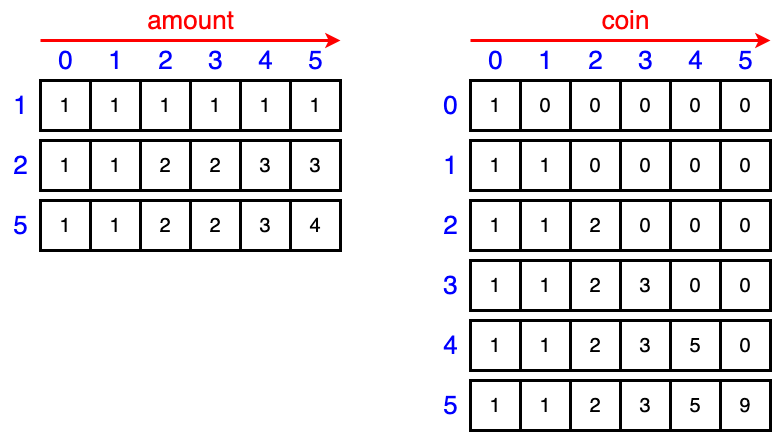

The diagram above was exported from draw.io. Its source (the exported page's mxGraphModel, read from the mxfile embedded in the PNG):
<mxGraphModel dx="1138" dy="286" grid="1" gridSize="10" guides="1" tooltips="1" connect="1" arrows="1" fold="1" page="0" pageScale="1" pageWidth="827" pageHeight="1169" background="#ffffff" math="0" shadow="0">
  <root>
    <mxCell id="0" />
    <mxCell id="1" parent="0" />
    <mxCell id="JYfdnx1bYLs0Qi638lfl-1" value="&lt;font style=&quot;font-size: 20px;&quot;&gt;1&lt;/font&gt;" style="rounded=0;whiteSpace=wrap;html=1;strokeWidth=3;" parent="1" vertex="1">
      <mxGeometry x="270" y="560" width="50" height="50" as="geometry" />
    </mxCell>
    <mxCell id="JYfdnx1bYLs0Qi638lfl-2" value="&lt;font style=&quot;font-size: 20px;&quot;&gt;1&lt;/font&gt;" style="rounded=0;whiteSpace=wrap;html=1;strokeWidth=3;" parent="1" vertex="1">
      <mxGeometry x="320" y="560" width="50" height="50" as="geometry" />
    </mxCell>
    <mxCell id="JYfdnx1bYLs0Qi638lfl-3" value="&lt;font style=&quot;font-size: 20px;&quot;&gt;1&lt;/font&gt;" style="rounded=0;whiteSpace=wrap;html=1;strokeWidth=3;" parent="1" vertex="1">
      <mxGeometry x="270" y="620" width="50" height="50" as="geometry" />
    </mxCell>
    <mxCell id="JYfdnx1bYLs0Qi638lfl-4" value="&lt;font style=&quot;font-size: 20px;&quot;&gt;1&lt;/font&gt;" style="rounded=0;whiteSpace=wrap;html=1;strokeWidth=3;" parent="1" vertex="1">
      <mxGeometry x="270" y="680" width="50" height="50" as="geometry" />
    </mxCell>
    <mxCell id="JYfdnx1bYLs0Qi638lfl-5" value="&lt;font color=&quot;#0000ff&quot; style=&quot;font-size: 26px;&quot;&gt;0&lt;/font&gt;" style="text;html=1;align=center;verticalAlign=middle;resizable=0;points=[];autosize=1;strokeColor=none;fillColor=none;" parent="1" vertex="1">
      <mxGeometry x="275" y="520" width="40" height="40" as="geometry" />
    </mxCell>
    <mxCell id="JYfdnx1bYLs0Qi638lfl-6" value="&lt;font color=&quot;#0000ff&quot; style=&quot;font-size: 26px;&quot;&gt;1&lt;/font&gt;" style="text;html=1;align=center;verticalAlign=middle;resizable=0;points=[];autosize=1;strokeColor=none;fillColor=none;" parent="1" vertex="1">
      <mxGeometry x="325" y="520" width="40" height="40" as="geometry" />
    </mxCell>
    <mxCell id="JYfdnx1bYLs0Qi638lfl-7" value="&lt;font color=&quot;#0000ff&quot; style=&quot;font-size: 26px;&quot;&gt;2&lt;/font&gt;" style="text;html=1;align=center;verticalAlign=middle;resizable=0;points=[];autosize=1;strokeColor=none;fillColor=none;" parent="1" vertex="1">
      <mxGeometry x="375" y="520" width="40" height="40" as="geometry" />
    </mxCell>
    <mxCell id="JYfdnx1bYLs0Qi638lfl-8" value="&lt;font color=&quot;#0000ff&quot; style=&quot;font-size: 26px;&quot;&gt;3&lt;/font&gt;" style="text;html=1;align=center;verticalAlign=middle;resizable=0;points=[];autosize=1;strokeColor=none;fillColor=none;" parent="1" vertex="1">
      <mxGeometry x="425" y="520" width="40" height="40" as="geometry" />
    </mxCell>
    <mxCell id="JYfdnx1bYLs0Qi638lfl-9" value="&lt;font color=&quot;#0000ff&quot; style=&quot;font-size: 26px;&quot;&gt;4&lt;/font&gt;" style="text;html=1;align=center;verticalAlign=middle;resizable=0;points=[];autosize=1;strokeColor=none;fillColor=none;" parent="1" vertex="1">
      <mxGeometry x="475" y="520" width="40" height="40" as="geometry" />
    </mxCell>
    <mxCell id="JYfdnx1bYLs0Qi638lfl-13" value="&lt;font style=&quot;font-size: 20px;&quot;&gt;1&lt;/font&gt;" style="rounded=0;whiteSpace=wrap;html=1;strokeWidth=3;" parent="1" vertex="1">
      <mxGeometry x="370" y="560" width="50" height="50" as="geometry" />
    </mxCell>
    <mxCell id="JYfdnx1bYLs0Qi638lfl-14" value="&lt;font style=&quot;font-size: 20px;&quot;&gt;1&lt;/font&gt;" style="rounded=0;whiteSpace=wrap;html=1;strokeWidth=3;" parent="1" vertex="1">
      <mxGeometry x="420" y="560" width="50" height="50" as="geometry" />
    </mxCell>
    <mxCell id="JYfdnx1bYLs0Qi638lfl-15" value="&lt;font style=&quot;font-size: 20px;&quot;&gt;1&lt;/font&gt;" style="rounded=0;whiteSpace=wrap;html=1;strokeWidth=3;" parent="1" vertex="1">
      <mxGeometry x="470" y="560" width="50" height="50" as="geometry" />
    </mxCell>
    <mxCell id="JYfdnx1bYLs0Qi638lfl-16" value="&lt;font style=&quot;font-size: 20px;&quot;&gt;1&lt;/font&gt;" style="rounded=0;whiteSpace=wrap;html=1;strokeWidth=3;" parent="1" vertex="1">
      <mxGeometry x="320" y="620" width="50" height="50" as="geometry" />
    </mxCell>
    <mxCell id="JYfdnx1bYLs0Qi638lfl-17" value="&lt;span style=&quot;font-size: 20px;&quot;&gt;2&lt;/span&gt;" style="rounded=0;whiteSpace=wrap;html=1;strokeWidth=3;" parent="1" vertex="1">
      <mxGeometry x="370" y="620" width="50" height="50" as="geometry" />
    </mxCell>
    <mxCell id="JYfdnx1bYLs0Qi638lfl-18" value="&lt;span style=&quot;font-size: 20px;&quot;&gt;2&lt;/span&gt;" style="rounded=0;whiteSpace=wrap;html=1;strokeWidth=3;" parent="1" vertex="1">
      <mxGeometry x="420" y="620" width="50" height="50" as="geometry" />
    </mxCell>
    <mxCell id="JYfdnx1bYLs0Qi638lfl-19" value="&lt;font style=&quot;font-size: 20px;&quot;&gt;3&lt;/font&gt;" style="rounded=0;whiteSpace=wrap;html=1;strokeWidth=3;" parent="1" vertex="1">
      <mxGeometry x="470" y="620" width="50" height="50" as="geometry" />
    </mxCell>
    <mxCell id="JYfdnx1bYLs0Qi638lfl-20" value="&lt;font style=&quot;font-size: 20px;&quot;&gt;1&lt;/font&gt;" style="rounded=0;whiteSpace=wrap;html=1;strokeWidth=3;" parent="1" vertex="1">
      <mxGeometry x="320" y="680" width="50" height="50" as="geometry" />
    </mxCell>
    <mxCell id="JYfdnx1bYLs0Qi638lfl-21" value="&lt;font style=&quot;font-size: 20px;&quot;&gt;2&lt;/font&gt;" style="rounded=0;whiteSpace=wrap;html=1;strokeWidth=3;" parent="1" vertex="1">
      <mxGeometry x="370" y="680" width="50" height="50" as="geometry" />
    </mxCell>
    <mxCell id="JYfdnx1bYLs0Qi638lfl-22" value="&lt;span style=&quot;font-size: 20px;&quot;&gt;2&lt;/span&gt;" style="rounded=0;whiteSpace=wrap;html=1;strokeWidth=3;" parent="1" vertex="1">
      <mxGeometry x="420" y="680" width="50" height="50" as="geometry" />
    </mxCell>
    <mxCell id="JYfdnx1bYLs0Qi638lfl-23" value="&lt;font style=&quot;font-size: 20px;&quot;&gt;3&lt;/font&gt;" style="rounded=0;whiteSpace=wrap;html=1;strokeWidth=3;" parent="1" vertex="1">
      <mxGeometry x="470" y="680" width="50" height="50" as="geometry" />
    </mxCell>
    <mxCell id="JYfdnx1bYLs0Qi638lfl-24" value="" style="endArrow=classic;html=1;rounded=0;strokeWidth=3;strokeColor=#FF0000;" parent="1" edge="1">
      <mxGeometry width="50" height="50" relative="1" as="geometry">
        <mxPoint x="270" y="520" as="sourcePoint" />
        <mxPoint x="570" y="520" as="targetPoint" />
      </mxGeometry>
    </mxCell>
    <mxCell id="P_O2YP_nTLvE-dasjiYo-1" value="&lt;font color=&quot;#ff0000&quot; style=&quot;font-size: 26px;&quot;&gt;amount&lt;/font&gt;" style="text;html=1;align=center;verticalAlign=middle;resizable=0;points=[];autosize=1;strokeColor=none;fillColor=none;" vertex="1" parent="1">
      <mxGeometry x="365" y="480" width="110" height="40" as="geometry" />
    </mxCell>
    <mxCell id="P_O2YP_nTLvE-dasjiYo-2" value="&lt;font color=&quot;#0000ff&quot; style=&quot;font-size: 26px;&quot;&gt;1&lt;/font&gt;" style="text;html=1;align=center;verticalAlign=middle;resizable=0;points=[];autosize=1;strokeColor=none;fillColor=none;" vertex="1" parent="1">
      <mxGeometry x="230" y="565" width="40" height="40" as="geometry" />
    </mxCell>
    <mxCell id="P_O2YP_nTLvE-dasjiYo-3" value="&lt;font color=&quot;#0000ff&quot; style=&quot;font-size: 26px;&quot;&gt;2&lt;/font&gt;" style="text;html=1;align=center;verticalAlign=middle;resizable=0;points=[];autosize=1;strokeColor=none;fillColor=none;" vertex="1" parent="1">
      <mxGeometry x="230" y="625" width="40" height="40" as="geometry" />
    </mxCell>
    <mxCell id="P_O2YP_nTLvE-dasjiYo-4" value="&lt;font color=&quot;#0000ff&quot; style=&quot;font-size: 26px;&quot;&gt;5&lt;/font&gt;" style="text;html=1;align=center;verticalAlign=middle;resizable=0;points=[];autosize=1;strokeColor=none;fillColor=none;" vertex="1" parent="1">
      <mxGeometry x="230" y="685" width="40" height="40" as="geometry" />
    </mxCell>
    <mxCell id="P_O2YP_nTLvE-dasjiYo-5" value="&lt;font color=&quot;#0000ff&quot; style=&quot;font-size: 26px;&quot;&gt;5&lt;/font&gt;" style="text;html=1;align=center;verticalAlign=middle;resizable=0;points=[];autosize=1;strokeColor=none;fillColor=none;" vertex="1" parent="1">
      <mxGeometry x="525" y="520" width="40" height="40" as="geometry" />
    </mxCell>
    <mxCell id="P_O2YP_nTLvE-dasjiYo-6" value="&lt;font style=&quot;font-size: 20px;&quot;&gt;1&lt;/font&gt;" style="rounded=0;whiteSpace=wrap;html=1;strokeWidth=3;" vertex="1" parent="1">
      <mxGeometry x="520" y="560" width="50" height="50" as="geometry" />
    </mxCell>
    <mxCell id="P_O2YP_nTLvE-dasjiYo-7" value="&lt;font style=&quot;font-size: 20px;&quot;&gt;3&lt;/font&gt;" style="rounded=0;whiteSpace=wrap;html=1;strokeWidth=3;" vertex="1" parent="1">
      <mxGeometry x="520" y="620" width="50" height="50" as="geometry" />
    </mxCell>
    <mxCell id="P_O2YP_nTLvE-dasjiYo-8" value="&lt;font style=&quot;font-size: 20px;&quot;&gt;4&lt;/font&gt;" style="rounded=0;whiteSpace=wrap;html=1;strokeWidth=3;" vertex="1" parent="1">
      <mxGeometry x="520" y="680" width="50" height="50" as="geometry" />
    </mxCell>
    <mxCell id="P_O2YP_nTLvE-dasjiYo-9" value="&lt;font style=&quot;font-size: 20px;&quot;&gt;1&lt;/font&gt;" style="rounded=0;whiteSpace=wrap;html=1;strokeWidth=3;" vertex="1" parent="1">
      <mxGeometry x="700" y="560" width="50" height="50" as="geometry" />
    </mxCell>
    <mxCell id="P_O2YP_nTLvE-dasjiYo-10" value="&lt;font style=&quot;font-size: 20px;&quot;&gt;0&lt;/font&gt;" style="rounded=0;whiteSpace=wrap;html=1;strokeWidth=3;" vertex="1" parent="1">
      <mxGeometry x="750" y="560" width="50" height="50" as="geometry" />
    </mxCell>
    <mxCell id="P_O2YP_nTLvE-dasjiYo-11" value="&lt;font style=&quot;font-size: 20px;&quot;&gt;1&lt;/font&gt;" style="rounded=0;whiteSpace=wrap;html=1;strokeWidth=3;" vertex="1" parent="1">
      <mxGeometry x="700" y="620" width="50" height="50" as="geometry" />
    </mxCell>
    <mxCell id="P_O2YP_nTLvE-dasjiYo-12" value="&lt;font style=&quot;font-size: 20px;&quot;&gt;1&lt;/font&gt;" style="rounded=0;whiteSpace=wrap;html=1;strokeWidth=3;" vertex="1" parent="1">
      <mxGeometry x="700" y="680" width="50" height="50" as="geometry" />
    </mxCell>
    <mxCell id="P_O2YP_nTLvE-dasjiYo-13" value="&lt;font color=&quot;#0000ff&quot; style=&quot;font-size: 26px;&quot;&gt;0&lt;/font&gt;" style="text;html=1;align=center;verticalAlign=middle;resizable=0;points=[];autosize=1;strokeColor=none;fillColor=none;" vertex="1" parent="1">
      <mxGeometry x="705" y="520" width="40" height="40" as="geometry" />
    </mxCell>
    <mxCell id="P_O2YP_nTLvE-dasjiYo-14" value="&lt;font color=&quot;#0000ff&quot; style=&quot;font-size: 26px;&quot;&gt;1&lt;/font&gt;" style="text;html=1;align=center;verticalAlign=middle;resizable=0;points=[];autosize=1;strokeColor=none;fillColor=none;" vertex="1" parent="1">
      <mxGeometry x="755" y="520" width="40" height="40" as="geometry" />
    </mxCell>
    <mxCell id="P_O2YP_nTLvE-dasjiYo-15" value="&lt;font color=&quot;#0000ff&quot; style=&quot;font-size: 26px;&quot;&gt;2&lt;/font&gt;" style="text;html=1;align=center;verticalAlign=middle;resizable=0;points=[];autosize=1;strokeColor=none;fillColor=none;" vertex="1" parent="1">
      <mxGeometry x="805" y="520" width="40" height="40" as="geometry" />
    </mxCell>
    <mxCell id="P_O2YP_nTLvE-dasjiYo-18" value="&lt;font style=&quot;font-size: 20px;&quot;&gt;0&lt;/font&gt;" style="rounded=0;whiteSpace=wrap;html=1;strokeWidth=3;" vertex="1" parent="1">
      <mxGeometry x="800" y="560" width="50" height="50" as="geometry" />
    </mxCell>
    <mxCell id="P_O2YP_nTLvE-dasjiYo-19" value="&lt;font style=&quot;font-size: 20px;&quot;&gt;1&lt;/font&gt;" style="rounded=0;whiteSpace=wrap;html=1;strokeWidth=3;" vertex="1" parent="1">
      <mxGeometry x="700" y="740" width="50" height="50" as="geometry" />
    </mxCell>
    <mxCell id="P_O2YP_nTLvE-dasjiYo-20" value="&lt;font style=&quot;font-size: 20px;&quot;&gt;1&lt;/font&gt;" style="rounded=0;whiteSpace=wrap;html=1;strokeWidth=3;" vertex="1" parent="1">
      <mxGeometry x="750" y="740" width="50" height="50" as="geometry" />
    </mxCell>
    <mxCell id="P_O2YP_nTLvE-dasjiYo-21" value="&lt;font style=&quot;font-size: 20px;&quot;&gt;1&lt;/font&gt;" style="rounded=0;whiteSpace=wrap;html=1;strokeWidth=3;" vertex="1" parent="1">
      <mxGeometry x="750" y="620" width="50" height="50" as="geometry" />
    </mxCell>
    <mxCell id="P_O2YP_nTLvE-dasjiYo-22" value="&lt;span style=&quot;font-size: 20px;&quot;&gt;0&lt;/span&gt;" style="rounded=0;whiteSpace=wrap;html=1;strokeWidth=3;" vertex="1" parent="1">
      <mxGeometry x="800" y="620" width="50" height="50" as="geometry" />
    </mxCell>
    <mxCell id="P_O2YP_nTLvE-dasjiYo-23" value="&lt;span style=&quot;font-size: 20px;&quot;&gt;1&lt;/span&gt;" style="rounded=0;whiteSpace=wrap;html=1;strokeWidth=3;" vertex="1" parent="1">
      <mxGeometry x="700" y="800" width="50" height="50" as="geometry" />
    </mxCell>
    <mxCell id="P_O2YP_nTLvE-dasjiYo-24" value="&lt;font style=&quot;font-size: 20px;&quot;&gt;1&lt;/font&gt;" style="rounded=0;whiteSpace=wrap;html=1;strokeWidth=3;" vertex="1" parent="1">
      <mxGeometry x="750" y="800" width="50" height="50" as="geometry" />
    </mxCell>
    <mxCell id="P_O2YP_nTLvE-dasjiYo-25" value="&lt;font style=&quot;font-size: 20px;&quot;&gt;1&lt;/font&gt;" style="rounded=0;whiteSpace=wrap;html=1;strokeWidth=3;" vertex="1" parent="1">
      <mxGeometry x="750" y="680" width="50" height="50" as="geometry" />
    </mxCell>
    <mxCell id="P_O2YP_nTLvE-dasjiYo-26" value="&lt;font style=&quot;font-size: 20px;&quot;&gt;2&lt;/font&gt;" style="rounded=0;whiteSpace=wrap;html=1;strokeWidth=3;" vertex="1" parent="1">
      <mxGeometry x="800" y="680" width="50" height="50" as="geometry" />
    </mxCell>
    <mxCell id="P_O2YP_nTLvE-dasjiYo-27" value="&lt;span style=&quot;font-size: 20px;&quot;&gt;1&lt;/span&gt;" style="rounded=0;whiteSpace=wrap;html=1;strokeWidth=3;" vertex="1" parent="1">
      <mxGeometry x="700" y="860" width="50" height="50" as="geometry" />
    </mxCell>
    <mxCell id="P_O2YP_nTLvE-dasjiYo-28" value="&lt;font style=&quot;font-size: 20px;&quot;&gt;1&lt;/font&gt;" style="rounded=0;whiteSpace=wrap;html=1;strokeWidth=3;" vertex="1" parent="1">
      <mxGeometry x="750" y="860" width="50" height="50" as="geometry" />
    </mxCell>
    <mxCell id="P_O2YP_nTLvE-dasjiYo-29" value="" style="endArrow=classic;html=1;rounded=0;strokeWidth=3;strokeColor=#FF0000;" edge="1" parent="1">
      <mxGeometry width="50" height="50" relative="1" as="geometry">
        <mxPoint x="700" y="520" as="sourcePoint" />
        <mxPoint x="1000" y="520" as="targetPoint" />
      </mxGeometry>
    </mxCell>
    <mxCell id="P_O2YP_nTLvE-dasjiYo-30" value="&lt;font color=&quot;#ff0000&quot;&gt;&lt;span style=&quot;font-size: 26px;&quot;&gt;coin&lt;/span&gt;&lt;/font&gt;" style="text;html=1;align=center;verticalAlign=middle;resizable=0;points=[];autosize=1;strokeColor=none;fillColor=none;" vertex="1" parent="1">
      <mxGeometry x="820" y="480" width="70" height="40" as="geometry" />
    </mxCell>
    <mxCell id="P_O2YP_nTLvE-dasjiYo-31" value="&lt;font color=&quot;#0000ff&quot; style=&quot;font-size: 26px;&quot;&gt;1&lt;/font&gt;" style="text;html=1;align=center;verticalAlign=middle;resizable=0;points=[];autosize=1;strokeColor=none;fillColor=none;" vertex="1" parent="1">
      <mxGeometry x="660" y="625" width="40" height="40" as="geometry" />
    </mxCell>
    <mxCell id="P_O2YP_nTLvE-dasjiYo-32" value="&lt;font color=&quot;#0000ff&quot; style=&quot;font-size: 26px;&quot;&gt;2&lt;/font&gt;" style="text;html=1;align=center;verticalAlign=middle;resizable=0;points=[];autosize=1;strokeColor=none;fillColor=none;" vertex="1" parent="1">
      <mxGeometry x="660" y="685" width="40" height="40" as="geometry" />
    </mxCell>
    <mxCell id="P_O2YP_nTLvE-dasjiYo-35" value="&lt;font style=&quot;font-size: 20px;&quot;&gt;2&lt;/font&gt;" style="rounded=0;whiteSpace=wrap;html=1;strokeWidth=3;" vertex="1" parent="1">
      <mxGeometry x="800" y="740" width="50" height="50" as="geometry" />
    </mxCell>
    <mxCell id="P_O2YP_nTLvE-dasjiYo-36" value="&lt;font style=&quot;font-size: 20px;&quot;&gt;2&lt;/font&gt;" style="rounded=0;whiteSpace=wrap;html=1;strokeWidth=3;" vertex="1" parent="1">
      <mxGeometry x="800" y="800" width="50" height="50" as="geometry" />
    </mxCell>
    <mxCell id="P_O2YP_nTLvE-dasjiYo-37" value="&lt;font style=&quot;font-size: 20px;&quot;&gt;2&lt;/font&gt;" style="rounded=0;whiteSpace=wrap;html=1;strokeWidth=3;" vertex="1" parent="1">
      <mxGeometry x="800" y="860" width="50" height="50" as="geometry" />
    </mxCell>
    <mxCell id="P_O2YP_nTLvE-dasjiYo-39" value="&lt;font color=&quot;#0000ff&quot; style=&quot;font-size: 26px;&quot;&gt;3&lt;/font&gt;" style="text;html=1;align=center;verticalAlign=middle;resizable=0;points=[];autosize=1;strokeColor=none;fillColor=none;" vertex="1" parent="1">
      <mxGeometry x="660" y="745" width="40" height="40" as="geometry" />
    </mxCell>
    <mxCell id="P_O2YP_nTLvE-dasjiYo-40" value="&lt;font color=&quot;#0000ff&quot; style=&quot;font-size: 26px;&quot;&gt;4&lt;/font&gt;" style="text;html=1;align=center;verticalAlign=middle;resizable=0;points=[];autosize=1;strokeColor=none;fillColor=none;" vertex="1" parent="1">
      <mxGeometry x="660" y="805" width="40" height="40" as="geometry" />
    </mxCell>
    <mxCell id="P_O2YP_nTLvE-dasjiYo-41" value="&lt;font color=&quot;#0000ff&quot; style=&quot;font-size: 26px;&quot;&gt;5&lt;/font&gt;" style="text;html=1;align=center;verticalAlign=middle;resizable=0;points=[];autosize=1;strokeColor=none;fillColor=none;" vertex="1" parent="1">
      <mxGeometry x="660" y="865" width="40" height="40" as="geometry" />
    </mxCell>
    <mxCell id="P_O2YP_nTLvE-dasjiYo-42" value="&lt;font color=&quot;#0000ff&quot; style=&quot;font-size: 26px;&quot;&gt;0&lt;/font&gt;" style="text;html=1;align=center;verticalAlign=middle;resizable=0;points=[];autosize=1;strokeColor=none;fillColor=none;" vertex="1" parent="1">
      <mxGeometry x="660" y="565" width="40" height="40" as="geometry" />
    </mxCell>
    <mxCell id="P_O2YP_nTLvE-dasjiYo-43" value="&lt;font style=&quot;font-size: 20px;&quot;&gt;0&lt;/font&gt;" style="rounded=0;whiteSpace=wrap;html=1;strokeWidth=3;" vertex="1" parent="1">
      <mxGeometry x="850" y="560" width="50" height="50" as="geometry" />
    </mxCell>
    <mxCell id="P_O2YP_nTLvE-dasjiYo-44" value="&lt;font style=&quot;font-size: 20px;&quot;&gt;0&lt;/font&gt;" style="rounded=0;whiteSpace=wrap;html=1;strokeWidth=3;" vertex="1" parent="1">
      <mxGeometry x="900" y="560" width="50" height="50" as="geometry" />
    </mxCell>
    <mxCell id="P_O2YP_nTLvE-dasjiYo-45" value="&lt;font style=&quot;font-size: 20px;&quot;&gt;0&lt;/font&gt;" style="rounded=0;whiteSpace=wrap;html=1;strokeWidth=3;" vertex="1" parent="1">
      <mxGeometry x="850" y="620" width="50" height="50" as="geometry" />
    </mxCell>
    <mxCell id="P_O2YP_nTLvE-dasjiYo-46" value="&lt;font style=&quot;font-size: 20px;&quot;&gt;0&lt;/font&gt;" style="rounded=0;whiteSpace=wrap;html=1;strokeWidth=3;" vertex="1" parent="1">
      <mxGeometry x="850" y="680" width="50" height="50" as="geometry" />
    </mxCell>
    <mxCell id="P_O2YP_nTLvE-dasjiYo-47" value="&lt;font style=&quot;font-size: 20px;&quot;&gt;0&lt;/font&gt;" style="rounded=0;whiteSpace=wrap;html=1;strokeWidth=3;" vertex="1" parent="1">
      <mxGeometry x="950" y="560" width="50" height="50" as="geometry" />
    </mxCell>
    <mxCell id="P_O2YP_nTLvE-dasjiYo-48" value="&lt;font style=&quot;font-size: 20px;&quot;&gt;3&lt;/font&gt;" style="rounded=0;whiteSpace=wrap;html=1;strokeWidth=3;" vertex="1" parent="1">
      <mxGeometry x="850" y="740" width="50" height="50" as="geometry" />
    </mxCell>
    <mxCell id="P_O2YP_nTLvE-dasjiYo-49" value="&lt;font style=&quot;font-size: 20px;&quot;&gt;0&lt;/font&gt;" style="rounded=0;whiteSpace=wrap;html=1;strokeWidth=3;" vertex="1" parent="1">
      <mxGeometry x="900" y="740" width="50" height="50" as="geometry" />
    </mxCell>
    <mxCell id="P_O2YP_nTLvE-dasjiYo-50" value="&lt;font style=&quot;font-size: 20px;&quot;&gt;0&lt;/font&gt;" style="rounded=0;whiteSpace=wrap;html=1;strokeWidth=3;" vertex="1" parent="1">
      <mxGeometry x="900" y="620" width="50" height="50" as="geometry" />
    </mxCell>
    <mxCell id="P_O2YP_nTLvE-dasjiYo-51" value="&lt;span style=&quot;font-size: 20px;&quot;&gt;0&lt;/span&gt;" style="rounded=0;whiteSpace=wrap;html=1;strokeWidth=3;" vertex="1" parent="1">
      <mxGeometry x="950" y="620" width="50" height="50" as="geometry" />
    </mxCell>
    <mxCell id="P_O2YP_nTLvE-dasjiYo-52" value="&lt;span style=&quot;font-size: 20px;&quot;&gt;3&lt;/span&gt;" style="rounded=0;whiteSpace=wrap;html=1;strokeWidth=3;" vertex="1" parent="1">
      <mxGeometry x="850" y="800" width="50" height="50" as="geometry" />
    </mxCell>
    <mxCell id="P_O2YP_nTLvE-dasjiYo-53" value="&lt;font style=&quot;font-size: 20px;&quot;&gt;5&lt;/font&gt;" style="rounded=0;whiteSpace=wrap;html=1;strokeWidth=3;" vertex="1" parent="1">
      <mxGeometry x="900" y="800" width="50" height="50" as="geometry" />
    </mxCell>
    <mxCell id="P_O2YP_nTLvE-dasjiYo-54" value="&lt;font style=&quot;font-size: 20px;&quot;&gt;0&lt;/font&gt;" style="rounded=0;whiteSpace=wrap;html=1;strokeWidth=3;" vertex="1" parent="1">
      <mxGeometry x="900" y="680" width="50" height="50" as="geometry" />
    </mxCell>
    <mxCell id="P_O2YP_nTLvE-dasjiYo-55" value="&lt;font style=&quot;font-size: 20px;&quot;&gt;0&lt;/font&gt;" style="rounded=0;whiteSpace=wrap;html=1;strokeWidth=3;" vertex="1" parent="1">
      <mxGeometry x="950" y="680" width="50" height="50" as="geometry" />
    </mxCell>
    <mxCell id="P_O2YP_nTLvE-dasjiYo-56" value="&lt;span style=&quot;font-size: 20px;&quot;&gt;3&lt;/span&gt;" style="rounded=0;whiteSpace=wrap;html=1;strokeWidth=3;" vertex="1" parent="1">
      <mxGeometry x="850" y="860" width="50" height="50" as="geometry" />
    </mxCell>
    <mxCell id="P_O2YP_nTLvE-dasjiYo-57" value="&lt;font style=&quot;font-size: 20px;&quot;&gt;5&lt;/font&gt;" style="rounded=0;whiteSpace=wrap;html=1;strokeWidth=3;" vertex="1" parent="1">
      <mxGeometry x="900" y="860" width="50" height="50" as="geometry" />
    </mxCell>
    <mxCell id="P_O2YP_nTLvE-dasjiYo-58" value="&lt;font style=&quot;font-size: 20px;&quot;&gt;0&lt;/font&gt;" style="rounded=0;whiteSpace=wrap;html=1;strokeWidth=3;" vertex="1" parent="1">
      <mxGeometry x="950" y="740" width="50" height="50" as="geometry" />
    </mxCell>
    <mxCell id="P_O2YP_nTLvE-dasjiYo-59" value="&lt;font style=&quot;font-size: 20px;&quot;&gt;0&lt;/font&gt;" style="rounded=0;whiteSpace=wrap;html=1;strokeWidth=3;" vertex="1" parent="1">
      <mxGeometry x="950" y="800" width="50" height="50" as="geometry" />
    </mxCell>
    <mxCell id="P_O2YP_nTLvE-dasjiYo-60" value="&lt;font style=&quot;font-size: 20px;&quot;&gt;9&lt;/font&gt;" style="rounded=0;whiteSpace=wrap;html=1;strokeWidth=3;" vertex="1" parent="1">
      <mxGeometry x="950" y="860" width="50" height="50" as="geometry" />
    </mxCell>
    <mxCell id="P_O2YP_nTLvE-dasjiYo-61" value="&lt;font color=&quot;#0000ff&quot; style=&quot;font-size: 26px;&quot;&gt;3&lt;/font&gt;" style="text;html=1;align=center;verticalAlign=middle;resizable=0;points=[];autosize=1;strokeColor=none;fillColor=none;" vertex="1" parent="1">
      <mxGeometry x="855" y="520" width="40" height="40" as="geometry" />
    </mxCell>
    <mxCell id="P_O2YP_nTLvE-dasjiYo-62" value="&lt;font color=&quot;#0000ff&quot; style=&quot;font-size: 26px;&quot;&gt;4&lt;/font&gt;" style="text;html=1;align=center;verticalAlign=middle;resizable=0;points=[];autosize=1;strokeColor=none;fillColor=none;" vertex="1" parent="1">
      <mxGeometry x="905" y="520" width="40" height="40" as="geometry" />
    </mxCell>
    <mxCell id="P_O2YP_nTLvE-dasjiYo-63" value="&lt;font color=&quot;#0000ff&quot; style=&quot;font-size: 26px;&quot;&gt;5&lt;/font&gt;" style="text;html=1;align=center;verticalAlign=middle;resizable=0;points=[];autosize=1;strokeColor=none;fillColor=none;" vertex="1" parent="1">
      <mxGeometry x="955" y="520" width="40" height="40" as="geometry" />
    </mxCell>
  </root>
</mxGraphModel>